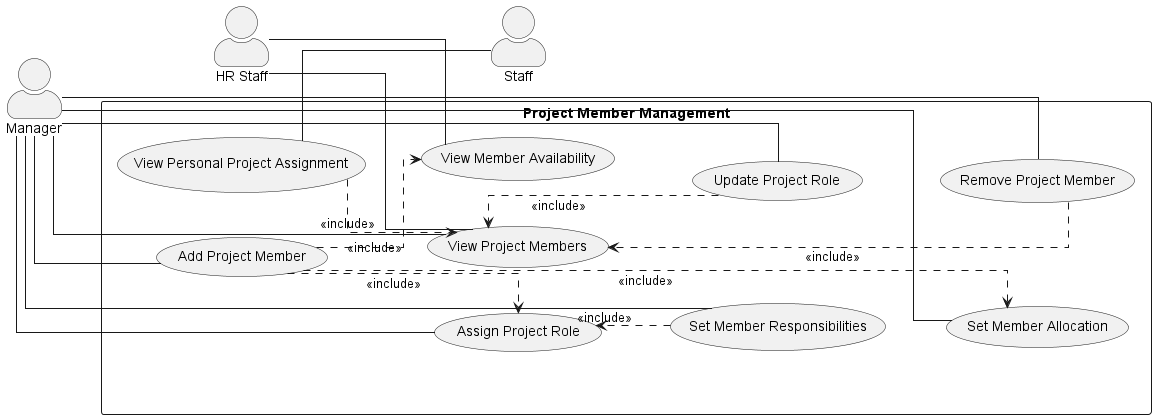

The diagram above was rendered by PlantUML. Its source (embedded in the PNG):
@startuml
left to right direction

skinparam actorStyle awesome
skinparam shadowing false
skinparam linetype ortho
skinparam nodesep 45
skinparam ranksep 55

actor Manager
actor "HR Staff" as HR
actor Staff

rectangle "Project Member Management" {
    usecase "View Project Members" as UC_ViewMembers
    usecase "Add Project Member" as UC_AddMember
    usecase "Remove Project Member" as UC_RemoveMember

    usecase "Assign Project Role" as UC_AssignRole
    usecase "Update Project Role" as UC_UpdateRole
    usecase "Set Member Responsibilities" as UC_SetResponsibilities

    usecase "Set Member Allocation" as UC_SetAllocation
    usecase "View Member Availability" as UC_ViewAvailability
    usecase "View Personal Project Assignment" as UC_ViewAssignment
}

Manager -- UC_ViewMembers
Manager -- UC_AddMember
Manager -- UC_RemoveMember
Manager -- UC_AssignRole
Manager -- UC_UpdateRole
Manager -- UC_SetResponsibilities
Manager -- UC_SetAllocation

HR -- UC_ViewAvailability
HR -- UC_ViewMembers

UC_ViewAssignment -- Staff

UC_AddMember ..> UC_ViewAvailability : <<include>>
UC_AddMember ..> UC_AssignRole : <<include>>
UC_AddMember ..> UC_SetAllocation : <<include>>

UC_UpdateRole ..> UC_ViewMembers : <<include>>
UC_RemoveMember ..> UC_ViewMembers : <<include>>

UC_SetResponsibilities ..> UC_AssignRole : <<include>>
UC_ViewAssignment ..> UC_ViewMembers : <<include>>

Manager -[hidden]right-> UC_AddMember

UC_AddMember -[hidden]down-> UC_ViewMembers
UC_ViewMembers -[hidden]down-> UC_UpdateRole
UC_UpdateRole -[hidden]down-> UC_RemoveMember

UC_AssignRole -[hidden]down-> UC_SetResponsibilities
UC_SetResponsibilities -[hidden]down-> UC_SetAllocation

UC_ViewAvailability -[hidden]right-> HR
UC_ViewAssignment -[hidden]right-> Staff

HR -[hidden]down-> Staff

@enduml